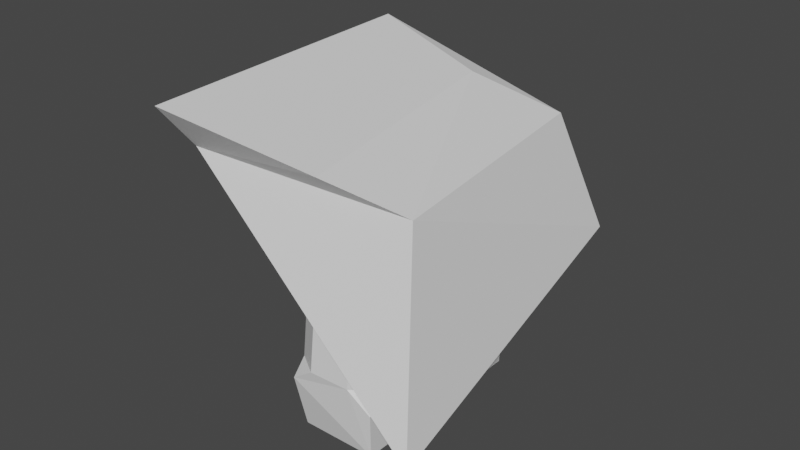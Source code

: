 # Source: Grunt.blend  (saved by Blender 3.2.14; exported with 4.5.12 LTS)
import bpy
from mathutils import Matrix  # noqa: F401  (used for matrix-valued properties, if any)

bpy.ops.wm.read_factory_settings(use_empty=True)
scene = bpy.context.scene
scene.name = 'Scene'

# ---- collections
col_collection = bpy.data.collections.new('Collection'); scene.collection.children.link(col_collection)

# ---- materials (node trees are filled in below, after node groups)
mat_material = bpy.data.materials.new('Material')
mat_material.alpha_threshold = 0.0
mat_material.use_transparent_shadow = False
mat_material.line_color = (0.0, 0.0, 0.0, 1.0)
mat_material_002 = bpy.data.materials.new('Material.002')
mat_material_002.alpha_threshold = 0.0
mat_material_002.use_transparent_shadow = False
mat_material_002.line_color = (0.0, 0.0, 0.0, 1.0)

# ---- material node trees
mat_material.use_nodes = True; mat_material.node_tree.nodes.clear()
_N = mat_material.node_tree.nodes; _L = mat_material.node_tree.links
n0 = _N.new('ShaderNodeOutputMaterial'); n0.name = 'Material Output'; n0.location = (300, 300)
n1 = _N.new('ShaderNodeBsdfPrincipled'); n1.name = 'Principled BSDF'; n1.location = (10, 300)
n1.distribution = 'GGX'
n1.subsurface_method = 'RANDOM_WALK_SKIN'
n1.inputs[2].default_value = 0.4
n1.inputs[3].default_value = 1.45
n1.inputs[27].default_value = (0.0, 0.0, 0.0, 1.0)
n1.inputs[28].default_value = 1.0
_L.new(n1.outputs[0], n0.inputs[0])
n0.is_active_output = True
mat_material_002.use_nodes = True; mat_material_002.node_tree.nodes.clear()
_N = mat_material_002.node_tree.nodes; _L = mat_material_002.node_tree.links
n0 = _N.new('ShaderNodeOutputMaterial'); n0.name = 'Material Output'; n0.location = (300, 300)
n1 = _N.new('ShaderNodeBsdfPrincipled'); n1.name = 'Principled BSDF'; n1.location = (10, 300)
n1.distribution = 'GGX'
n1.subsurface_method = 'RANDOM_WALK_SKIN'
n1.inputs[2].default_value = 0.4
n1.inputs[3].default_value = 1.45
n1.inputs[27].default_value = (0.0, 0.0, 0.0, 1.0)
n1.inputs[28].default_value = 1.0
_L.new(n1.outputs[0], n0.inputs[0])
n0.is_active_output = True

# ---- world
world_world = bpy.data.worlds.new('World'); scene.world = world_world
world_world.use_nodes = True; world_world.node_tree.nodes.clear()
_N = world_world.node_tree.nodes; _L = world_world.node_tree.links
n0 = _N.new('ShaderNodeOutputWorld'); n0.name = 'World Output'; n0.location = (300, 300)
n1 = _N.new('ShaderNodeBackground'); n1.name = 'Background'; n1.location = (10, 300)
n1.inputs[0].default_value = (0.05088, 0.05088, 0.05088, 1.0)
_L.new(n1.outputs[0], n0.inputs[0])
n0.is_active_output = True
world_world.color = (0.05088, 0.05088, 0.05088)
world_world.use_sun_shadow = False
world_world.sun_shadow_jitter_overblur = 0.0

# ---- meshes
me_cube = bpy.data.meshes.new('Cube')
me_cube.from_pydata([(0.8521, 3.098, 0.02142), (0.8521, 1.098, 0.02142), (-1.148, 3.098, 0.02142), (-1.148, 1.098, 0.02142), (0.2931, 3.289, 2.188), (0.8723, 2.562, 2.071), (0.8723, 3.148, 1.484), (0.8605, 1.705, 2.042), (0.2471, 1.059, 2.06), (0.8521, 1.098, 1.414), (-1.23, 3.48, 1.851), (-1.239, 3.0, 2.378), (-0.6693, 3.484, 2.348), (-1.17, 1.004, 1.543), (-0.5736, 1.006, 2.111), (-1.197, 1.57, 2.217), (0.38, 3.045, 5.336), (0.9592, 2.319, 5.218), (0.9473, 1.462, 5.189), (0.3339, 0.816, 5.207), (-1.152, 2.757, 5.525), (-0.5824, 3.241, 5.495), (-0.4867, 0.7628, 5.259), (-1.11, 1.327, 5.365)], [], [(1, 9, 8, 14, 13, 3), (3, 13, 15, 11, 10, 2), (2, 0, 1, 3), (15, 14, 22, 23), (0, 6, 5, 7, 9, 1), (4, 5, 6), (7, 8, 9), (10, 11, 12), (13, 14, 15), (2, 10, 12, 4, 6, 0), (17, 16, 21, 20, 23, 22, 19, 18), (14, 8, 19, 22), (5, 4, 16, 17), (12, 11, 20, 21), (11, 15, 23, 20), (7, 5, 17, 18), (8, 7, 18, 19), (4, 12, 21, 16)])
_uv = me_cube.uv_layers.new(name='UVMap')
_uv.uv.foreach_set('vector', [0.375, 0.75, 0.5491, 0.75, 0.625, 0.8245, 0.625, 0.9255, 0.5538, 1.0, 0.375, 1.0, 0.375, 0.0, 0.5538, 0.0, 0.625, 0.0572, 0.625, 0.1928, 0.5637, 0.25, 0.375, 0.25, 0.125, 0.5, 0.375, 0.5, 0.375, 0.75, 0.125, 0.75, 0.875, 0.6928, 0.625, 0.9255, 0.625, 0.9255, 0.875, 0.6928, 0.375, 0.5, 0.5517, 0.5, 0.625, 0.5733, 0.625, 0.6767, 0.5491, 0.75, 0.375, 0.75, 0.625, 0.4313, 0.625, 0.5733, 0.5517, 0.5, 0.625, 0.6767, 0.6995, 0.75, 0.5491, 0.75, 0.5637, 0.25, 0.625, 0.1928, 0.8063, 0.5, 0.5538, 0.0, 0.625, 0.9255, 0.875, 0.6928, 0.375, 0.25, 0.5637, 0.25, 0.625, 0.3187, 0.625, 0.4313, 0.5517, 0.5, 0.375, 0.5, 0.625, 0.5733, 0.6937, 0.5, 0.8063, 0.5, 0.875, 0.5572, 0.875, 0.6928, 0.8005, 0.75, 0.6995, 0.75, 0.625, 0.6767, 0.625, 0.9255, 0.625, 0.8245, 0.625, 0.8245, 0.625, 0.9255, 0.625, 0.5733, 0.625, 0.4313, 0.625, 0.4313, 0.625, 0.5733, 0.8063, 0.5, 0.625, 0.1928, 0.625, 0.1928, 0.8063, 0.5, 0.625, 0.1928, 0.625, 0.0572, 0.625, 0.0572, 0.625, 0.1928, 0.625, 0.6767, 0.625, 0.5733, 0.625, 0.5733, 0.625, 0.6767, 0.6995, 0.75, 0.625, 0.6767, 0.625, 0.6767, 0.6995, 0.75, 0.625, 0.4313, 0.625, 0.3187, 0.625, 0.3187, 0.625, 0.4313])
_ca = me_cube.color_attributes.new('Col', 'BYTE_COLOR', 'CORNER')
_ca.data.foreach_set('color', [1.0, 1.0, 1.0, 1.0, 1.0, 1.0, 1.0, 1.0, 1.0, 1.0, 1.0, 1.0, 1.0, 1.0, 1.0, 1.0, 1.0, 1.0, 1.0, 1.0, 1.0, 1.0, 1.0, 1.0, 1.0, 1.0, 1.0, 1.0, 1.0, 1.0, 1.0, 1.0, 1.0, 1.0, 1.0, 1.0, 1.0, 1.0, 1.0, 1.0, 1.0, 1.0, 1.0, 1.0, 1.0, 1.0, 1.0, 1.0, 1.0, 1.0, 1.0, 1.0, 1.0, 1.0, 1.0, 1.0, 1.0, 1.0, 1.0, 1.0, 1.0, 1.0, 1.0, 1.0, 1.0, 1.0, 1.0, 1.0, 1.0, 1.0, 1.0, 1.0, 1.0, 1.0, 1.0, 1.0, 1.0, 1.0, 1.0, 1.0, 1.0, 1.0, 1.0, 1.0, 1.0, 1.0, 1.0, 1.0, 1.0, 1.0, 1.0, 1.0, 1.0, 1.0, 1.0, 1.0, 1.0, 1.0, 1.0, 1.0, 1.0, 1.0, 1.0, 1.0, 1.0, 1.0, 1.0, 1.0, 1.0, 1.0, 1.0, 1.0, 1.0, 1.0, 1.0, 1.0, 1.0, 1.0, 1.0, 1.0, 1.0, 1.0, 1.0, 1.0, 1.0, 1.0, 1.0, 1.0, 1.0, 1.0, 1.0, 1.0, 1.0, 1.0, 1.0, 1.0, 1.0, 1.0, 1.0, 1.0, 1.0, 1.0, 1.0, 1.0, 1.0, 1.0, 1.0, 1.0, 1.0, 1.0, 1.0, 1.0, 1.0, 1.0, 1.0, 1.0, 1.0, 1.0, 1.0, 1.0, 1.0, 1.0, 1.0, 1.0, 1.0, 1.0, 1.0, 1.0, 1.0, 1.0, 1.0, 1.0, 1.0, 1.0, 1.0, 1.0, 1.0, 1.0, 1.0, 1.0, 1.0, 1.0, 1.0, 1.0, 1.0, 1.0, 1.0, 1.0, 1.0, 1.0, 1.0, 1.0, 1.0, 1.0, 1.0, 1.0, 1.0, 1.0, 1.0, 1.0, 1.0, 1.0, 1.0, 1.0, 1.0, 1.0, 1.0, 1.0, 1.0, 1.0, 1.0, 1.0, 1.0, 1.0, 1.0, 1.0, 1.0, 1.0, 1.0, 1.0, 1.0, 1.0, 1.0, 1.0, 1.0, 1.0, 1.0, 1.0, 1.0, 1.0, 1.0, 1.0, 1.0, 1.0, 1.0, 1.0, 1.0, 1.0, 1.0, 1.0, 1.0, 1.0, 1.0, 1.0, 1.0, 1.0, 1.0, 1.0, 1.0, 1.0, 1.0, 1.0, 1.0, 1.0, 1.0, 1.0, 1.0, 1.0, 1.0, 1.0, 1.0, 1.0, 1.0, 1.0, 1.0, 1.0, 1.0, 1.0, 1.0, 1.0, 1.0, 1.0, 1.0, 1.0, 1.0, 1.0, 1.0, 1.0, 1.0, 1.0, 1.0, 1.0, 1.0, 1.0, 1.0, 1.0, 1.0, 1.0, 1.0, 1.0, 1.0, 1.0, 1.0, 1.0, 1.0, 1.0, 1.0, 1.0, 1.0, 1.0, 1.0, 1.0, 1.0, 1.0, 1.0, 1.0, 1.0, 1.0, 1.0, 1.0, 1.0, 1.0, 1.0, 1.0, 1.0, 1.0, 1.0, 1.0, 1.0, 1.0])
me_cube.materials.append(mat_material)
me_cube.use_mirror_vertex_groups = False
me_cube.update()
me_cube_002 = bpy.data.meshes.new('Cube.002')
me_cube_002.from_pydata([(0.8521, 3.417, 0.02142), (0.8521, 1.417, 0.02142), (-1.148, 3.417, 0.02142), (-1.148, 1.417, 0.02142), (0.2931, 3.607, 2.188), (0.8723, 2.881, 2.071), (0.8723, 3.467, 1.484), (0.8605, 2.024, 2.042), (0.2471, 1.378, 2.06), (0.8521, 1.417, 1.414), (-1.23, 3.799, 1.851), (-1.239, 3.319, 2.378), (-0.6693, 3.803, 2.348), (-1.17, 1.323, 1.543), (-0.5736, 1.325, 2.111), (-1.197, 1.889, 2.217), (0.38, 3.364, 5.336), (0.9592, 2.638, 5.218), (0.9473, 1.781, 5.189), (0.3339, 1.135, 5.207), (-1.152, 3.076, 5.525), (-0.5824, 3.56, 5.495), (-0.4867, 1.082, 5.259), (-1.11, 1.646, 5.365)], [], [(1, 9, 8, 14, 13, 3), (3, 13, 15, 11, 10, 2), (2, 0, 1, 3), (15, 14, 22, 23), (0, 6, 5, 7, 9, 1), (4, 5, 6), (7, 8, 9), (10, 11, 12), (13, 14, 15), (2, 10, 12, 4, 6, 0), (17, 16, 21, 20, 23, 22, 19, 18), (14, 8, 19, 22), (5, 4, 16, 17), (12, 11, 20, 21), (11, 15, 23, 20), (7, 5, 17, 18), (8, 7, 18, 19), (4, 12, 21, 16)])
_uv = me_cube_002.uv_layers.new(name='UVMap')
_uv.uv.foreach_set('vector', [0.375, 0.75, 0.5491, 0.75, 0.625, 0.8245, 0.625, 0.9255, 0.5538, 1.0, 0.375, 1.0, 0.375, 0.0, 0.5538, 0.0, 0.625, 0.0572, 0.625, 0.1928, 0.5637, 0.25, 0.375, 0.25, 0.125, 0.5, 0.375, 0.5, 0.375, 0.75, 0.125, 0.75, 0.875, 0.6928, 0.625, 0.9255, 0.625, 0.9255, 0.875, 0.6928, 0.375, 0.5, 0.5517, 0.5, 0.625, 0.5733, 0.625, 0.6767, 0.5491, 0.75, 0.375, 0.75, 0.625, 0.4313, 0.625, 0.5733, 0.5517, 0.5, 0.625, 0.6767, 0.6995, 0.75, 0.5491, 0.75, 0.5637, 0.25, 0.625, 0.1928, 0.8063, 0.5, 0.5538, 0.0, 0.625, 0.9255, 0.875, 0.6928, 0.375, 0.25, 0.5637, 0.25, 0.625, 0.3187, 0.625, 0.4313, 0.5517, 0.5, 0.375, 0.5, 0.625, 0.5733, 0.6937, 0.5, 0.8063, 0.5, 0.875, 0.5572, 0.875, 0.6928, 0.8005, 0.75, 0.6995, 0.75, 0.625, 0.6767, 0.625, 0.9255, 0.625, 0.8245, 0.625, 0.8245, 0.625, 0.9255, 0.625, 0.5733, 0.625, 0.4313, 0.625, 0.4313, 0.625, 0.5733, 0.8063, 0.5, 0.625, 0.1928, 0.625, 0.1928, 0.8063, 0.5, 0.625, 0.1928, 0.625, 0.0572, 0.625, 0.0572, 0.625, 0.1928, 0.625, 0.6767, 0.625, 0.5733, 0.625, 0.5733, 0.625, 0.6767, 0.6995, 0.75, 0.625, 0.6767, 0.625, 0.6767, 0.6995, 0.75, 0.625, 0.4313, 0.625, 0.3187, 0.625, 0.3187, 0.625, 0.4313])
_ca = me_cube_002.color_attributes.new('Col', 'BYTE_COLOR', 'CORNER')
_ca.data.foreach_set('color', [1.0, 1.0, 1.0, 1.0, 1.0, 1.0, 1.0, 1.0, 1.0, 1.0, 1.0, 1.0, 1.0, 1.0, 1.0, 1.0, 1.0, 1.0, 1.0, 1.0, 1.0, 1.0, 1.0, 1.0, 1.0, 1.0, 1.0, 1.0, 1.0, 1.0, 1.0, 1.0, 1.0, 1.0, 1.0, 1.0, 1.0, 1.0, 1.0, 1.0, 1.0, 1.0, 1.0, 1.0, 1.0, 1.0, 1.0, 1.0, 1.0, 1.0, 1.0, 1.0, 1.0, 1.0, 1.0, 1.0, 1.0, 1.0, 1.0, 1.0, 1.0, 1.0, 1.0, 1.0, 1.0, 1.0, 1.0, 1.0, 1.0, 1.0, 1.0, 1.0, 1.0, 1.0, 1.0, 1.0, 1.0, 1.0, 1.0, 1.0, 1.0, 1.0, 1.0, 1.0, 1.0, 1.0, 1.0, 1.0, 1.0, 1.0, 1.0, 1.0, 1.0, 1.0, 1.0, 1.0, 1.0, 1.0, 1.0, 1.0, 1.0, 1.0, 1.0, 1.0, 1.0, 1.0, 1.0, 1.0, 1.0, 1.0, 1.0, 1.0, 1.0, 1.0, 1.0, 1.0, 1.0, 1.0, 1.0, 1.0, 1.0, 1.0, 1.0, 1.0, 1.0, 1.0, 1.0, 1.0, 1.0, 1.0, 1.0, 1.0, 1.0, 1.0, 1.0, 1.0, 1.0, 1.0, 1.0, 1.0, 1.0, 1.0, 1.0, 1.0, 1.0, 1.0, 1.0, 1.0, 1.0, 1.0, 1.0, 1.0, 1.0, 1.0, 1.0, 1.0, 1.0, 1.0, 1.0, 1.0, 1.0, 1.0, 1.0, 1.0, 1.0, 1.0, 1.0, 1.0, 1.0, 1.0, 1.0, 1.0, 1.0, 1.0, 1.0, 1.0, 1.0, 1.0, 1.0, 1.0, 1.0, 1.0, 1.0, 1.0, 1.0, 1.0, 1.0, 1.0, 1.0, 1.0, 1.0, 1.0, 1.0, 1.0, 1.0, 1.0, 1.0, 1.0, 1.0, 1.0, 1.0, 1.0, 1.0, 1.0, 1.0, 1.0, 1.0, 1.0, 1.0, 1.0, 1.0, 1.0, 1.0, 1.0, 1.0, 1.0, 1.0, 1.0, 1.0, 1.0, 1.0, 1.0, 1.0, 1.0, 1.0, 1.0, 1.0, 1.0, 1.0, 1.0, 1.0, 1.0, 1.0, 1.0, 1.0, 1.0, 1.0, 1.0, 1.0, 1.0, 1.0, 1.0, 1.0, 1.0, 1.0, 1.0, 1.0, 1.0, 1.0, 1.0, 1.0, 1.0, 1.0, 1.0, 1.0, 1.0, 1.0, 1.0, 1.0, 1.0, 1.0, 1.0, 1.0, 1.0, 1.0, 1.0, 1.0, 1.0, 1.0, 1.0, 1.0, 1.0, 1.0, 1.0, 1.0, 1.0, 1.0, 1.0, 1.0, 1.0, 1.0, 1.0, 1.0, 1.0, 1.0, 1.0, 1.0, 1.0, 1.0, 1.0, 1.0, 1.0, 1.0, 1.0, 1.0, 1.0, 1.0, 1.0, 1.0, 1.0, 1.0, 1.0, 1.0, 1.0, 1.0, 1.0, 1.0, 1.0, 1.0, 1.0, 1.0, 1.0, 1.0, 1.0, 1.0, 1.0, 1.0, 1.0, 1.0, 1.0])
me_cube_002.materials.append(mat_material_002)
me_cube_002.use_mirror_vertex_groups = False
me_cube_002.update()
me_cube_003 = bpy.data.meshes.new('Cube.003')
me_cube_003.from_pydata([(-0.6279, -0.3815, 1.875), (-0.9224, -0.6745, 3.269), (-0.4878, 0.5416, 1.882), (-0.9617, 0.6807, 3.354), (0.8888, -0.8672, 1.15), (0.06165, -0.6002, 3.029), (0.5224, 0.7664, 1.517), (-0.1515, 0.5007, 3.139), (0.8888, -0.8672, 1.15), (-0.8432, -0.5461, 2.813), (-1.001, 0.6421, 3.037), (0.2774, 0.6849, 2.751), (0.5449, -0.5243, 2.842)], [(4, 8)], [(0, 9, 10, 2), (2, 10, 11, 6), (6, 11, 12, 4), (4, 12, 9, 0), (2, 6, 4, 0), (7, 3, 1, 5), (1, 3, 10, 9), (3, 7, 11, 10), (7, 5, 12, 11), (5, 1, 9, 12)])
_uv = me_cube_003.uv_layers.new(name='UVMap')
_uv.uv.foreach_set('vector', [0.375, 0.0, 0.625, 0.0, 0.625, 0.25, 0.375, 0.25, 0.375, 0.25, 0.625, 0.25, 0.625, 0.5, 0.375, 0.5, 0.375, 0.5, 0.625, 0.5, 0.625, 0.75, 0.375, 0.75, 0.375, 0.75, 0.625, 0.75, 0.625, 1.0, 0.375, 1.0, 0.125, 0.5, 0.375, 0.5, 0.375, 0.75, 0.125, 0.75, 0.6457, 0.5207, 0.8543, 0.5207, 0.8543, 0.7293, 0.6457, 0.7293, 0.8543, 0.7293, 0.8543, 0.5207, 0.875, 0.5, 0.875, 0.75, 0.8543, 0.5207, 0.6457, 0.5207, 0.625, 0.5, 0.875, 0.5, 0.6457, 0.5207, 0.6457, 0.7293, 0.625, 0.75, 0.625, 0.5, 0.6457, 0.7293, 0.8543, 0.7293, 0.875, 0.75, 0.625, 0.75])
me_cube_003.update()

# ---- objects
ob_leg1 = bpy.data.objects.new('Leg1', me_cube)
ob_leg2 = bpy.data.objects.new('Leg2', me_cube_002)
ob_cube = bpy.data.objects.new('Cube', me_cube_003)
ob_mball = bpy.data.objects.new('Mball', None)

# ---- transforms, parenting, visibility, modifiers, constraints
ob_leg1.location = (0.8758, -1.993, 0.001968)
ob_leg1.scale = (1.322, 1.022, 1.022)
ob_leg1.lock_rotations_4d = False
ob_leg1.empty_display_type = 'ARROWS'
ob_leg1.lineart.crease_threshold = 0.0
ob_leg2.location = (0.8758, -1.993, 0.001968)
ob_leg2.scale = (1.322, -1.022, 1.022)
ob_leg2.lock_rotations_4d = False
ob_leg2.empty_display_type = 'ARROWS'
ob_leg2.lineart.crease_threshold = 0.0
ob_cube.location = (0.8758, -1.993, 0.001968)
ob_cube.scale = (5.781, 7.72, 3.122)
ob_mball.location = (0.8758, -1.993, 0.001968)
ob_mball.scale = (1.59, 1.59, 1.59)
ob_mball.empty_image_offset = (0.0, 0.0)

# ---- collection membership
col_collection.objects.link(ob_leg1)
col_collection.objects.link(ob_leg2)
col_collection.objects.link(ob_cube)
col_collection.objects.link(ob_mball)

# ---- scene / render settings (as saved in the file)
scene.frame_start = 1; scene.frame_end = 250; scene.frame_set(63)
scene.render.engine = 'BLENDER_EEVEE_NEXT'
scene.cycles.sampling_pattern = 'TABULATED_SOBOL'
scene.cycles.use_light_tree = False
scene.view_settings.view_transform = 'Filmic'
bpy.context.view_layer.update()

# ---- added for rendering (the .blend has no active camera and no usable light): camera, sun
cam_auto = bpy.data.cameras.new('AutoCamera')
cam_auto.lens = 50.0
cam_auto.sensor_width = 36.0
cam_auto.clip_end = 1000.0
ob_auto_camera = bpy.data.objects.new('AutoCamera', cam_auto)
scene.collection.objects.link(ob_auto_camera)
ob_auto_camera.location = (19.7326, -25.3978, 21.5199)
ob_auto_camera.rotation_euler = (1.09748, -7.21219e-08, 0.694738)
scene.camera = ob_auto_camera
light_auto_sun = bpy.data.lights.new('AutoSun', 'SUN')
light_auto_sun.energy = 3.0
light_auto_sun.angle = 0.0523599
ob_auto_sun = bpy.data.objects.new('AutoSun', light_auto_sun)
scene.collection.objects.link(ob_auto_sun)
ob_auto_sun.rotation_euler = (0.872665, 0.174533, 0.523599)
bpy.context.view_layer.update()
